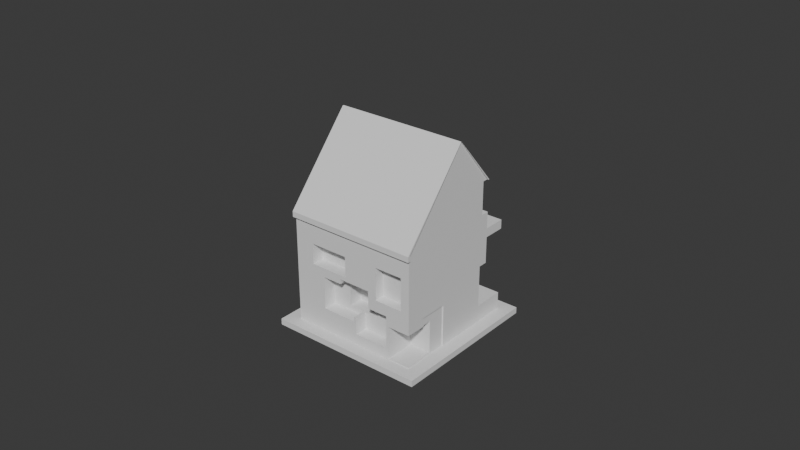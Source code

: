 # Source: Destoryed_House.blend  (saved by Blender 5.0.119; exported with 4.5.12 LTS)
import bpy
from mathutils import Matrix  # noqa: F401  (used for matrix-valued properties, if any)

bpy.ops.wm.read_factory_settings(use_empty=True)
scene = bpy.context.scene
scene.name = 'Scene'

# ---- collections
col_collection = bpy.data.collections.new('Collection'); scene.collection.children.link(col_collection)

# ---- world
world_world = bpy.data.worlds.new('World'); scene.world = world_world
world_world.use_nodes = True; world_world.node_tree.nodes.clear()
_N = world_world.node_tree.nodes; _L = world_world.node_tree.links
n0 = _N.new('ShaderNodeOutputWorld'); n0.name = 'World Output'; n0.location = (200, 100)
n1 = _N.new('ShaderNodeBackground'); n1.name = 'Background'; n1.location = (-200, 100)
n1.inputs[0].default_value = (0.05088, 0.05088, 0.05088, 1.0)
_L.new(n1.outputs[0], n0.inputs[0])
n0.is_active_output = True
world_world.color = (0.05088, 0.05088, 0.05088)
world_world.sun_shadow_jitter_overblur = 0.0

# ---- meshes
me_cube_001 = bpy.data.meshes.new('Cube.001')
me_cube_001.from_pydata([(-0.02838, -0.02391, -0.02689), (0.003601, 0.01273, -0.01547), (0.008494, 0.01273, -0.01939), (0.001946, 0.01273, -0.01083), (-0.01801, 0.01104, 0.002812), (-0.003891, 0.0157, -0.005006), (0.00383, 0.0157, 0.00544), (-0.01801, 0.001618, 0.01872), (-0.02444, -0.01997, -0.02489), (0.008494, 0.01235, -0.005993), (0.001946, 0.01273, 0.002573), (-0.003891, 0.0157, 0.002663), (-0.01801, 0.001618, 0.02929), (-0.01801, 0.01104, 0.01338), (0.003601, 0.01273, -0.0078), (-0.02838, 0.02689, -0.02689), (-0.0178, -0.016, -0.003872), (0.01075, -0.01009, -0.02454), (-0.007291, -0.01144, -0.01578), (0.006073, -0.01677, -0.007067), (-0.01361, -0.01585, -0.01733), (-0.001465, -0.01585, -0.02136), (-0.0178, -0.016, 0.00278), (0.01075, -0.01009, -0.01397), (-0.02444, 0.02295, -0.02489), (-0.007291, -0.01144, -0.005211), (0.006073, -0.01677, 0.003371), (-0.01361, -0.01585, -0.006768), (0.01127, 0.01273, -0.01547), (0.001872, 0.01104, 0.002812), (0.001872, 0.001618, 0.01872), (-0.01616, -0.007349, -0.02473), (0.01535, 0.01235, -0.01083), (0.02242, -0.02391, -0.02689), (0.0171, 0.01545, 0.001047), (0.02242, 0.02689, -0.02689), (0.01535, 0.01273, 0.002573), (0.01127, 0.01273, -0.0078), (0.001872, 0.01104, 0.01338), (0.001872, 0.001618, 0.02929), (-0.01616, -0.007349, -0.01416), (0.003778, 0.0157, 0.002663), (-0.02838, -0.02391, -0.02489), (-0.005285, -0.016, -0.003872), (0.009851, -0.01585, -0.02136), (0.01518, -0.01677, -0.007067), (0.003249, -0.01144, -0.01578), (-0.01616, 0.006051, -0.02473), (-0.002291, -0.01585, -0.01733), (-0.02838, 0.02689, -0.02489), (0.003249, -0.01144, -0.005211), (0.01518, -0.01677, 0.003371), (-0.005285, -0.016, 0.00278), (-0.01616, 0.006051, -0.01416), (0.009851, -0.01585, -0.0108), (0.02242, 0.02689, -0.02489), (0.02242, -0.02391, -0.02489), (-0.02444, -0.01997, 0.009625), (-0.02444, 0.02295, 0.009625), (-0.02444, -0.01997, 0.01141), (-0.02444, 0.02295, 0.01141), (0.01848, -0.01997, 0.01141), (-0.02444, 0.02383, 0.009625), (0.01848, -0.02085, 0.009625), (-0.02444, -0.02085, 0.009625), (-0.02444, 0.02383, 0.01141), (0.01848, -0.02085, 0.01141), (-0.02444, -0.02085, 0.01141), (-0.02444, 0.001546, 0.0373), (0.01848, 0.001546, 0.0373), (0.01848, 0.001442, 0.0373), (-0.02444, 0.001442, 0.0373), (0.01848, 0.02295, -0.02489), (0.01848, -0.01997, -0.02489), (0.01848, -0.01997, 0.009625), (-0.024, -0.01997, -0.02489), (-0.024, 0.02295, -0.02489), (-0.024, -0.01997, 0.009625), (-0.024, 0.02295, 0.009625), (0.01804, -0.01997, 0.009625), (0.01804, 0.02295, -0.02489), (0.01804, -0.01997, -0.02489), (-0.024, -0.01997, 0.01141), (-0.024, 0.02295, 0.01141), (0.01804, -0.01997, 0.01141), (-0.024, 0.001546, 0.0373), (0.01804, 0.001546, 0.0373), (-0.024, 0.001442, 0.0373), (0.01804, 0.001442, 0.0373), (0.01804, -0.004399, -0.01128), (0.01804, -0.01353, -0.01128), (0.01804, -0.004399, -0.02491), (0.01804, -0.01353, -0.02491), (0.01768, -0.01353, -0.01128), (0.01768, -0.004399, -0.01128), (0.01768, -0.01353, -0.02491), (0.01768, -0.004399, -0.02491), (-0.01801, 0.02383, 0.01141), (-0.01801, 0.02214, 0.01338), (-0.01801, 0.01754, 0.01872), (0.0003904, 0.01754, 0.01872), (-0.01801, 0.008443, 0.02929), (0.001872, 0.01526, 0.02138), (0.0003904, 0.02214, 0.01338), (0.001872, 0.008443, 0.02929), (0.01848, 0.01526, 0.02138), (-0.01801, 0.02383, 0.009625), (0.00383, 0.02383, 0.009625), (0.001872, 0.02383, 0.009625), (0.00383, 0.02383, 0.01081), (0.001872, 0.02383, 0.01081), (-0.01801, 0.02295, 0.009625), (0.00383, 0.02295, 0.009625), (0.001872, 0.02295, 0.009625), (0.01848, 0.01472, 0.02138), (0.01804, 0.01472, 0.02138), (0.01768, -0.01009, -0.02454), (0.01768, -0.01009, -0.01397), (0.01768, -0.01353, -0.02454), (0.01768, -0.01353, -0.01397), (0.01804, -0.01353, -0.02454), (0.01804, -0.01353, -0.01397), (0.003601, 0.01273, -0.01083), (0.003601, 0.01273, -0.0078), (0.003601, 0.02295, -0.01547), (0.003601, 0.02295, -0.01083), (0.01127, 0.01235, -0.0078), (0.01127, 0.01273, -0.01547), (0.01127, 0.01235, -0.01083), (0.008494, 0.02295, -0.01547), (0.008494, 0.01273, -0.01547), (0.008494, 0.01235, -0.0078), (0.008494, 0.01273, -0.01083), (0.008494, 0.02295, -0.01939), (0.01804, 0.02295, -0.01939), (0.01804, 0.01273, -0.01939), (0.01804, 0.01273, -0.005993), (0.01804, 0.0157, -0.005993), (0.01535, 0.01235, -0.005993), (0.0171, 0.01545, -0.005993), (0.0171, 0.0157, -0.005993), (0.01535, 0.01545, -0.005993), (0.001946, 0.0157, -0.005006), (0.001946, 0.0157, 0.002573), (0.001946, 0.02295, -0.01083), (0.001946, 0.02295, -0.005006), (0.01535, 0.01545, 0.001047), (0.01535, 0.0157, 0.002515), (0.01535, 0.02295, 0.002573), (0.01535, 0.02295, 0.002515), (0.01535, 0.0157, 0.001047), (0.003778, 0.0157, 0.002573), (0.003778, 0.02295, 0.002573), (0.0171, 0.0157, 0.001047), (-0.003891, 0.02295, 0.002663), (-0.003891, 0.02295, -0.005006), (0.003778, 0.02295, 0.002663), (0.01804, 0.0157, 0.002515), (0.01804, 0.02295, 0.002515), (0.01804, 0.02295, 0.00544), (0.00383, 0.02295, 0.00544), (0.01804, 0.01748, 0.00544), (0.01804, 0.0157, 0.00544), (0.0003904, 0.01307, 0.01872), (0.0003904, 0.01307, 0.01338), (0.001872, 0.01307, 0.02138), (0.01804, 0.01307, 0.02138), (0.001872, 0.01307, 0.01081), (0.001872, 0.01307, 0.01338), (0.01804, 0.01307, 0.01141), (0.01804, 0.01307, 0.01081), (0.001872, 0.01307, 0.01872), (0.01804, 0.0157, 0.01081), (0.00383, 0.0157, 0.01081), (-0.024, 0.006051, -0.01416), (-0.024, 0.006051, -0.02473), (-0.024, -0.007349, -0.01416), (-0.024, -0.007349, -0.02473), (-0.01801, 0.02295, 0.002812), (0.001872, 0.02295, 0.002812), (-0.001465, -0.01997, -0.02136), (-0.001465, -0.01585, -0.01578), (-0.001465, -0.01997, -0.01578), (0.003249, -0.01585, -0.0108), (0.003249, -0.01585, -0.01578), (0.009851, -0.01997, -0.01675), (0.009851, -0.01997, -0.0108), (0.009851, -0.01997, -0.02136), (0.003249, -0.01997, -0.0108), (-0.01361, -0.01997, -0.006768), (-0.01361, -0.01997, -0.01733), (-0.007291, -0.01585, -0.006768), (-0.007291, -0.01585, -0.01578), (-0.002291, -0.01585, -0.01578), (-0.002291, -0.01997, -0.01733), (-0.002291, -0.01997, -0.01578), (-0.007291, -0.01997, -0.006768), (0.006073, -0.01997, 0.003371), (0.006073, -0.01997, -0.007067), (0.01518, -0.01997, 0.003371), (0.01518, -0.01997, -0.007067), (0.009907, -0.01997, -0.007067), (-0.007291, -0.01997, -0.005211), (0.003249, -0.01997, -0.006), (0.003249, -0.01997, -0.005211), (-0.006505, -0.01997, -0.005211), (0.01075, -0.01997, -0.01397), (0.01075, -0.01997, -0.02177), (0.01075, -0.01997, -0.02454), (0.01804, -0.01997, -0.02454), (0.01804, -0.01997, -0.01397), (-0.0178, -0.01997, 0.00278), (-0.0178, -0.01997, -0.003872), (-0.005285, -0.01997, 0.00278), (-0.005285, -0.01997, -0.003872), (-0.01191, -0.01997, -0.003872), (0.01804, 0.0157, 0.009625)], [], [(0, 42, 49, 15), (15, 49, 55, 35), (35, 55, 56, 33), (33, 56, 42, 0), (15, 35, 33, 0), (8, 24, 49, 42), (72, 55, 49, 24, 76, 80), (72, 73, 56, 55), (8, 42, 56, 73, 81, 75), (58, 60, 65, 62), (186, 201, 198, 203, 188), (185, 187, 207, 206), (195, 194, 190, 189, 215, 212, 211, 213, 214, 205, 204, 203, 198, 197, 199, 200, 201, 186, 185, 206, 210, 79, 77, 75, 81, 209, 208, 207, 187, 180, 182), (205, 214, 215, 189, 196, 202), (102, 104, 101, 99, 100, 103, 98, 97, 65, 68, 85, 86, 69, 105), (61, 70, 66), (61, 74, 79, 84), (64, 63, 66, 67), (106, 62, 65, 97), (110, 109, 107, 108), (79, 74, 63, 64, 57, 77), (74, 61, 66, 63), (62, 106, 111, 78, 58), (107, 112, 113, 108), (59, 57, 64, 67), (59, 67, 71), (87, 88, 86, 85), (68, 71, 87, 85), (70, 69, 86, 88), (60, 68, 65), (70, 61, 84, 88), (71, 67, 66, 70, 88, 87), (69, 114, 105), (69, 70, 88, 86), (87, 71, 68, 85), (175, 76, 75, 177), (75, 77, 78, 76, 175, 174, 176, 177), (216, 172, 170, 169, 84, 79), (78, 77, 82, 83), (166, 115, 86, 88, 84, 169), (85, 83, 82, 87), (216, 79, 90, 89, 161, 162), (157, 158, 159, 161, 89, 91, 80, 134, 135, 136, 137), (209, 81, 92, 120), (121, 90, 79, 210), (68, 60, 83, 85), (57, 59, 82, 77), (114, 69, 86, 115), (60, 58, 78, 83), (118, 95, 96, 94, 93, 119, 117, 116), (59, 71, 87, 82), (24, 8, 75, 76), (113, 112, 160, 159, 158, 149, 148, 152, 156, 154, 155, 145, 144, 125, 124, 129, 133, 134, 80, 76, 78, 111, 178, 179), (89, 90, 93, 94), (73, 72, 91, 92), (92, 91, 96, 95), (91, 89, 94, 96), (92, 95, 118, 120), (119, 93, 90, 121), (122, 123, 14, 1, 124, 125), (127, 28, 37, 126, 128), (14, 37, 28, 1), (124, 1, 28, 127, 130, 129), (126, 37, 14, 123, 131), (130, 2, 133, 129), (135, 2, 130, 127, 128, 32, 138, 136), (128, 132, 131, 126), (126, 131, 9, 138, 32, 128), (133, 2, 135, 134), (140, 137, 136, 138, 141, 139), (10, 3, 144, 145, 142, 143), (147, 150, 146, 141, 138, 36, 148, 149), (3, 10, 36, 138, 9, 131, 123, 122), (126, 131, 9, 138, 32, 128), (128, 126, 131, 132), (144, 3, 122, 125), (36, 10, 143, 151, 152, 148), (140, 139, 34, 153), (146, 34, 139, 141), (34, 146, 150, 153), (154, 11, 5, 155), (151, 41, 156, 152), (142, 5, 11, 41, 151, 143), (155, 5, 142, 145), (41, 11, 154, 156), (137, 140, 153, 150, 147, 157), (149, 158, 157, 147), (107, 109, 173, 6, 160, 112), (162, 6, 173, 172, 216), (161, 159, 160, 6, 162), (100, 163, 164, 103), (170, 167, 168, 164, 163, 171, 165, 166, 169), (173, 109, 110, 167, 170, 172), (102, 105, 114, 115, 166, 165), (47, 53, 174, 175), (40, 53, 47, 31), (40, 31, 177, 176), (177, 31, 47, 175), (174, 53, 40, 176), (12, 7, 99, 101), (171, 30, 39, 104, 102, 165), (12, 39, 30, 7), (99, 7, 30, 171, 163, 100), (39, 12, 101, 104), (97, 98, 13, 4, 178, 111, 106), (110, 108, 113, 179, 29, 38, 168, 167), (13, 38, 29, 4), (178, 4, 29, 179), (38, 13, 98, 103, 164, 168), (180, 21, 181, 182), (181, 21, 44, 54, 183, 184), (54, 44, 187, 185, 186), (187, 44, 21, 180), (188, 183, 54, 186), (190, 20, 27, 189), (191, 27, 20, 48, 193, 192), (48, 194, 195, 193), (194, 48, 20, 190), (191, 196, 189, 27), (19, 26, 197, 198), (26, 19, 45, 51), (51, 45, 200, 199), (200, 45, 19, 198, 201), (26, 51, 199, 197), (191, 192, 18, 25, 202, 196), (25, 18, 46, 50), (50, 46, 184, 183, 188, 203, 204), (182, 181, 184, 46, 18, 192, 193, 195), (205, 202, 25, 50, 204), (17, 23, 206, 207, 208), (117, 23, 17, 116), (120, 118, 116, 17, 208, 209), (206, 23, 117, 119, 121, 210), (16, 22, 211, 212), (22, 16, 43, 52), (52, 43, 214, 213), (214, 43, 16, 212, 215), (211, 22, 52, 213), (81, 73, 92), (80, 91, 72)])
_uv = me_cube_001.uv_layers.new(name='UVMap')
_uv.uv.foreach_set('vector', [0.375, 0.0, 0.625, 0.0, 0.625, 0.25, 0.375, 0.25, 0.375, 0.25, 0.625, 0.25, 0.625, 0.5, 0.375, 0.5, 0.375, 0.5, 0.625, 0.5, 0.625, 0.75, 0.375, 0.75, 0.375, 0.75, 0.625, 0.75, 0.625, 1.0, 0.375, 1.0, 0.125, 0.5, 0.375, 0.5, 0.375, 0.75, 0.125, 0.75, 0.8556, 0.7306, 0.8556, 0.5194, 0.875, 0.5, 0.875, 0.75, 0.6444, 0.5194, 0.625, 0.5, 0.875, 0.5, 0.8556, 0.5194, 0.8534, 0.5194, 0.6466, 0.5194, 0.6444, 0.5194, 0.6444, 0.7306, 0.625, 0.75, 0.625, 0.5, 0.8556, 0.7306, 0.875, 0.75, 0.625, 0.75, 0.6444, 0.7306, 0.6466, 0.7306, 0.8534, 0.7306, 0.8556, 0.5194, 0.8556, 0.5194, 0.8556, 0.5194, 0.8556, 0.5194, 0.6856, 0.7306, 0.6853, 0.7306, 0.7045, 0.7306, 0.7187, 0.7306, 0.7187, 0.7306, 0.6856, 0.7306, 0.6856, 0.7306, 0.681, 0.7306, 0.681, 0.7306, 0.7466, 0.7306, 0.7466, 0.7306, 0.8034, 0.7306, 0.8034, 0.7306, 0.7949, 0.7306, 0.8245, 0.7306, 0.8245, 0.7306, 0.7616, 0.7306, 0.7616, 0.7306, 0.7677, 0.7306, 0.7187, 0.7306, 0.7187, 0.7306, 0.7045, 0.7306, 0.7045, 0.7306, 0.6588, 0.7306, 0.6588, 0.7306, 0.6853, 0.7306, 0.6856, 0.7306, 0.6856, 0.7306, 0.681, 0.7306, 0.6444, 0.7306, 0.6444, 0.7306, 0.8556, 0.7306, 0.8556, 0.7306, 0.6444, 0.7306, 0.6444, 0.7306, 0.681, 0.7306, 0.681, 0.7306, 0.6856, 0.7306, 0.7424, 0.7306, 0.7424, 0.7306, 0.7677, 0.7306, 0.7616, 0.7306, 0.7949, 0.7306, 0.8034, 0.7306, 0.7717, 0.7306, 0.7717, 0.7306, 0.7261, 0.5194, 0.7261, 0.5194, 0.824, 0.5194, 0.824, 0.5194, 0.7334, 0.5194, 0.7334, 0.5194, 0.824, 0.5194, 0.824, 0.5194, 0.8556, 0.5194, 0.8556, 0.5194, 0.8534, 0.5194, 0.6466, 0.5194, 0.6444, 0.5194, 0.6444, 0.5194, 0.6444, 0.7306, 0.6444, 0.7306, 0.6444, 0.7306, 0.6444, 0.7306, 0.6444, 0.7306, 0.6444, 0.7306, 0.6444, 0.7306, 0.8556, 0.7306, 0.6444, 0.7306, 0.6444, 0.7306, 0.8556, 0.7306, 0.824, 0.5194, 0.8556, 0.5194, 0.8556, 0.5194, 0.824, 0.5194, 0.7261, 0.5194, 0.7165, 0.5194, 0.7165, 0.5194, 0.7261, 0.5194, 0.6466, 0.7306, 0.6444, 0.7306, 0.6444, 0.7306, 0.8556, 0.7306, 0.8556, 0.7306, 0.8534, 0.7306, 0.6444, 0.7306, 0.6444, 0.7306, 0.6444, 0.7306, 0.6444, 0.7306, 0.8556, 0.5194, 0.824, 0.5194, 0.824, 0.5194, 0.8534, 0.5194, 0.8556, 0.5194, 0.7165, 0.5194, 0.7165, 0.5194, 0.7261, 0.5194, 0.7261, 0.5194, 0.8556, 0.7306, 0.8556, 0.7306, 0.8556, 0.7306, 0.8556, 0.7306, 0.8556, 0.7306, 0.8556, 0.7306, 0.8556, 0.7306, 0.8534, 0.7306, 0.6466, 0.7306, 0.6466, 0.5194, 0.8534, 0.5194, 0.8556, 0.5194, 0.8556, 0.7306, 0.8534, 0.7306, 0.8534, 0.5194, 0.6444, 0.7306, 0.6444, 0.5194, 0.6466, 0.5194, 0.6466, 0.7306, 0.8556, 0.5194, 0.8556, 0.5194, 0.8556, 0.5194, 0.6444, 0.7306, 0.6444, 0.7306, 0.6444, 0.7306, 0.6444, 0.7306, 0.8556, 0.7306, 0.8556, 0.7306, 0.6444, 0.7306, 0.6444, 0.7306, 0.6466, 0.7306, 0.8534, 0.7306, 0.6444, 0.5194, 0.6444, 0.5194, 0.6444, 0.5194, 0.6444, 0.5194, 0.6444, 0.7306, 0.6444, 0.7306, 0.6444, 0.5194, 0.8556, 0.7306, 0.8556, 0.7306, 0.8556, 0.5194, 0.8556, 0.5194, 0.8556, 0.6026, 0.8556, 0.5194, 0.8556, 0.7306, 0.8556, 0.6685, 0.8556, 0.7306, 0.8556, 0.7306, 0.8556, 0.5194, 0.8556, 0.5194, 0.8556, 0.6026, 0.8556, 0.6026, 0.8556, 0.6685, 0.8556, 0.6685, 0.6444, 0.5551, 0.6444, 0.5551, 0.6444, 0.568, 0.6444, 0.568, 0.6444, 0.7306, 0.6444, 0.7306, 0.8556, 0.5194, 0.8556, 0.7306, 0.8556, 0.7306, 0.8556, 0.5194, 0.6444, 0.5317, 0.6444, 0.5194, 0.6444, 0.5194, 0.6444, 0.7306, 0.6444, 0.7306, 0.6444, 0.568, 0.8556, 0.5194, 0.8556, 0.5194, 0.8556, 0.7306, 0.8556, 0.7306, 0.6444, 0.5551, 0.6444, 0.7306, 0.6444, 0.6792, 0.6444, 0.5708, 0.6444, 0.5297, 0.6444, 0.5387, 0.6444, 0.533, 0.6444, 0.5194, 0.6444, 0.5194, 0.6444, 0.5297, 0.6444, 0.5708, 0.6444, 0.5708, 0.6444, 0.5194, 0.6444, 0.5194, 0.6444, 0.5386, 0.6444, 0.5386, 0.6444, 0.533, 0.6444, 0.7306, 0.6444, 0.7306, 0.6444, 0.6792, 0.6444, 0.6792, 0.6444, 0.6792, 0.6444, 0.6792, 0.6444, 0.7306, 0.6444, 0.7306, 0.8556, 0.5194, 0.8556, 0.5194, 0.8556, 0.5194, 0.8556, 0.5194, 0.8556, 0.7306, 0.8556, 0.7306, 0.8556, 0.7306, 0.8556, 0.7306, 0.6444, 0.5194, 0.6444, 0.5194, 0.6444, 0.5194, 0.6444, 0.5194, 0.8556, 0.5194, 0.8556, 0.5194, 0.8556, 0.5194, 0.8556, 0.5194, 0.6444, 0.6792, 0.6444, 0.6792, 0.6444, 0.5708, 0.6444, 0.5708, 0.6444, 0.6792, 0.6444, 0.6792, 0.6444, 0.6383, 0.6444, 0.6383, 0.8556, 0.7306, 0.8556, 0.7306, 0.8556, 0.7306, 0.8556, 0.7306, 0.8556, 0.5194, 0.8556, 0.7306, 0.8556, 0.7306, 0.8556, 0.5194, 0.7256, 0.5194, 0.7158, 0.5194, 0.7158, 0.5194, 0.6444, 0.5194, 0.6444, 0.5194, 0.6579, 0.5194, 0.6579, 0.5194, 0.7161, 0.5194, 0.7161, 0.5194, 0.7546, 0.5194, 0.7546, 0.5194, 0.7253, 0.5194, 0.7253, 0.5194, 0.717, 0.5194, 0.717, 0.5194, 0.6924, 0.5194, 0.6924, 0.5194, 0.6444, 0.5194, 0.6444, 0.5194, 0.8556, 0.5194, 0.8556, 0.5194, 0.8255, 0.5194, 0.8255, 0.5194, 0.7256, 0.5194, 0.6444, 0.5708, 0.6444, 0.6792, 0.6444, 0.6792, 0.6444, 0.5708, 0.6444, 0.7306, 0.6444, 0.5194, 0.6444, 0.5708, 0.6444, 0.6792, 0.6444, 0.6792, 0.6444, 0.5708, 0.6444, 0.5708, 0.6444, 0.6792, 0.6444, 0.5708, 0.6444, 0.5708, 0.6444, 0.5708, 0.6444, 0.5708, 0.6444, 0.6792, 0.6444, 0.6792, 0.6444, 0.6792, 0.6444, 0.6792, 0.6444, 0.6792, 0.6444, 0.6792, 0.6444, 0.6792, 0.6444, 0.6792, 0.5263, 0.0, 0.625, 0.0, 0.625, 0.0, 0.375, 0.0, 0.375, 0.1908, 0.5263, 0.1908, 0.375, 0.75, 0.375, 0.75, 0.625, 0.75, 0.625, 0.75, 0.5263, 0.75, 0.625, 1.0, 0.625, 0.75, 0.375, 0.75, 0.375, 1.0, 0.125, 0.5592, 0.125, 0.75, 0.375, 0.75, 0.375, 0.75, 0.2845, 0.75, 0.2845, 0.5592, 0.625, 0.75, 0.625, 0.75, 0.875, 0.75, 0.875, 0.75, 0.7155, 0.75, 0.4482, 0.0, 0.375, 0.0, 0.375, 0.1908, 0.4482, 0.1908, 0.375, 0.8218, 0.375, 1.0, 0.4482, 1.0, 0.4482, 0.9482, 0.5348, 0.9482, 0.5348, 0.8722, 0.625, 0.8722, 0.625, 0.8218, 0.5348, 0.9482, 0.5348, 1.0, 0.5913, 1.0, 0.5913, 0.9482, 0.5913, 0.9482, 0.5913, 1.0, 0.625, 1.0, 0.625, 0.8722, 0.5348, 0.8722, 0.5348, 0.9482, 0.125, 0.5592, 0.125, 0.75, 0.3032, 0.75, 0.3032, 0.5592, 0.7145, 0.6944, 0.6968, 0.6944, 0.6968, 0.75, 0.7472, 0.75, 0.7472, 0.6992, 0.7145, 0.6992, 0.625, 0.0, 0.375, 0.0, 0.375, 0.1908, 0.4836, 0.1908, 0.4836, 0.05559, 0.625, 0.05559, 0.6239, 0.6944, 0.5965, 0.6944, 0.5965, 0.6992, 0.4652, 0.6992, 0.4652, 0.75, 0.625, 0.75, 0.625, 0.5592, 0.6239, 0.5592, 0.375, 1.0, 0.625, 1.0, 0.625, 0.75, 0.4652, 0.75, 0.4652, 0.8778, 0.4315, 0.8778, 0.4315, 0.9691, 0.375, 0.9691, 0.4315, 0.826, 0.4315, 0.8778, 0.4652, 0.8778, 0.4652, 0.75, 0.375, 0.75, 0.375, 0.826, 0.375, 0.826, 0.4315, 0.826, 0.4315, 0.8778, 0.375, 0.8778, 0.125, 0.5592, 0.125, 0.75, 0.1559, 0.75, 0.1559, 0.5592, 0.625, 0.75, 0.875, 0.75, 0.875, 0.6944, 0.8408, 0.6944, 0.8408, 0.5592, 0.625, 0.5592, 0.3955, 0.7419, 0.3955, 0.75, 0.625, 0.75, 0.625, 0.7419, 0.625, 0.8071, 0.625, 0.75, 0.3955, 0.75, 0.3955, 0.8071, 0.625, 0.75, 0.6821, 0.75, 0.6821, 0.7419, 0.625, 0.7419, 0.625, 0.1352, 0.625, 0.0, 0.375, 0.0, 0.375, 0.1352, 0.6221, 0.75, 0.625, 0.75, 0.625, 0.6148, 0.6221, 0.6148, 0.375, 0.8097, 0.375, 1.0, 0.625, 1.0, 0.625, 0.75, 0.6221, 0.75, 0.6221, 0.8097, 0.125, 0.6148, 0.125, 0.75, 0.3153, 0.75, 0.3153, 0.6148, 0.625, 0.75, 0.875, 0.75, 0.875, 0.6148, 0.625, 0.6148, 0.3844, 0.8685, 0.3844, 0.8993, 0.5835, 0.8993, 0.5835, 0.9564, 0.625, 0.9564, 0.625, 0.8685, 0.8314, 0.6148, 0.7435, 0.6148, 0.7435, 0.75, 0.8314, 0.75, 0.5115, 0.1517, 0.5501, 0.1517, 0.5501, 0.0, 0.375, 0.0, 0.375, 0.1352, 0.5115, 0.1352, 0.375, 0.8213, 0.375, 1.0, 0.5501, 1.0, 0.5501, 0.8213, 0.5115, 0.8213, 0.3037, 0.717, 0.3037, 0.6148, 0.125, 0.6148, 0.125, 0.75, 0.3037, 0.75, 0.5623, 0.0834, 0.5623, 0.0, 0.4358, 0.0, 0.4358, 0.1693, 0.375, 0.778, 0.375, 0.9814, 0.4358, 0.9814, 0.4358, 1.0, 0.5623, 1.0, 0.5623, 0.9814, 0.625, 0.9814, 0.625, 0.778, 0.3893, 0.778, 0.1682, 0.7009, 0.1682, 0.5492, 0.1436, 0.5492, 0.1436, 0.75, 0.347, 0.75, 0.347, 0.7009, 0.8564, 0.7092, 0.6475, 0.7092, 0.6475, 0.7193, 0.653, 0.7193, 0.653, 0.75, 0.8564, 0.75, 0.375, 0.5, 0.625, 0.5, 0.625, 0.3261, 0.375, 0.3261, 0.625, 0.75, 0.625, 0.5, 0.375, 0.5, 0.375, 0.75, 0.625, 0.75, 0.375, 0.75, 0.375, 0.9239, 0.625, 0.9239, 0.2011, 0.75, 0.375, 0.75, 0.375, 0.5, 0.2011, 0.5, 0.7989, 0.5, 0.625, 0.5, 0.625, 0.75, 0.7989, 0.75, 0.625, 0.0, 0.375, 0.0, 0.375, 0.2294, 0.625, 0.09834, 0.375, 0.585, 0.375, 0.75, 0.625, 0.75, 0.625, 0.6517, 0.4377, 0.5535, 0.4377, 0.585, 0.625, 1.0, 0.625, 0.75, 0.375, 0.75, 0.375, 1.0, 0.125, 0.5206, 0.125, 0.75, 0.375, 0.75, 0.375, 0.585, 0.3564, 0.585, 0.3564, 0.5206, 0.625, 0.75, 0.875, 0.75, 0.875, 0.6517, 0.625, 0.6517, 0.5785, 0.2387, 0.625, 0.2072, 0.625, 0.0, 0.375, 0.0, 0.375, 0.2223, 0.5362, 0.2223, 0.5362, 0.2387, 0.5642, 0.5113, 0.5362, 0.5113, 0.5362, 0.5277, 0.375, 0.5277, 0.375, 0.75, 0.625, 0.75, 0.625, 0.7121, 0.5642, 0.7121, 0.625, 1.0, 0.625, 0.75, 0.375, 0.75, 0.375, 1.0, 0.125, 0.5277, 0.125, 0.75, 0.375, 0.75, 0.375, 0.5277, 0.625, 0.75, 0.875, 0.75, 0.875, 0.5428, 0.6436, 0.5428, 0.6436, 0.7121, 0.625, 0.7121, 0.375, 0.1409, 0.375, 0.25, 0.5072, 0.25, 0.5072, 0.1409, 0.5072, 0.25, 0.375, 0.25, 0.375, 0.5, 0.625, 0.5, 0.625, 0.3542, 0.5072, 0.3542, 0.625, 0.5, 0.375, 0.5, 0.375, 0.6091, 0.4841, 0.6091, 0.625, 0.6091, 0.375, 0.6091, 0.375, 0.5, 0.125, 0.5, 0.125, 0.6091, 0.7708, 0.6091, 0.7708, 0.5, 0.625, 0.5, 0.625, 0.6091, 0.375, 0.1409, 0.375, 0.25, 0.625, 0.25, 0.625, 0.1409, 0.625, 0.3895, 0.625, 0.25, 0.375, 0.25, 0.375, 0.5, 0.4118, 0.5, 0.4118, 0.3895, 0.375, 0.5, 0.375, 0.6091, 0.4118, 0.6091, 0.4118, 0.5, 0.375, 0.6091, 0.375, 0.5, 0.125, 0.5, 0.125, 0.6091, 0.7355, 0.5, 0.7355, 0.6091, 0.875, 0.6091, 0.875, 0.5, 0.375, 0.25, 0.625, 0.25, 0.625, 0.1447, 0.375, 0.1447, 0.625, 0.25, 0.375, 0.25, 0.375, 0.5, 0.625, 0.5, 0.625, 0.5, 0.375, 0.5, 0.375, 0.6053, 0.625, 0.6053, 0.375, 0.6053, 0.375, 0.5, 0.125, 0.5, 0.125, 0.6053, 0.2303, 0.6053, 0.875, 0.5, 0.625, 0.5, 0.625, 0.6053, 0.875, 0.6053, 0.5882, 0.1303, 0.375, 0.1303, 0.375, 0.25, 0.625, 0.25, 0.625, 0.01865, 0.5882, 0.01865, 0.625, 0.25, 0.375, 0.25, 0.375, 0.5, 0.625, 0.5, 0.625, 0.5, 0.375, 0.5, 0.375, 0.6197, 0.4928, 0.6197, 0.4928, 0.7314, 0.6064, 0.7314, 0.625, 0.7314, 0.2632, 0.7314, 0.2632, 0.6197, 0.375, 0.6197, 0.375, 0.5, 0.125, 0.5, 0.125, 0.6197, 0.2436, 0.6197, 0.2436, 0.7314, 0.8564, 0.7314, 0.875, 0.7314, 0.875, 0.5, 0.625, 0.5, 0.625, 0.7314, 0.375, 0.25, 0.625, 0.25, 0.625, 0.06567, 0.4407, 0.06567, 0.375, 0.06567, 0.625, 0.4249, 0.625, 0.25, 0.375, 0.25, 0.375, 0.4249, 0.3092, 0.5642, 0.2999, 0.5642, 0.2999, 0.5, 0.125, 0.5, 0.125, 0.6843, 0.3092, 0.6843, 0.875, 0.6843, 0.875, 0.5, 0.7001, 0.5, 0.7001, 0.5642, 0.6908, 0.5642, 0.6908, 0.6843, 0.375, 0.25, 0.625, 0.25, 0.625, 0.1324, 0.375, 0.1324, 0.625, 0.25, 0.375, 0.25, 0.375, 0.5, 0.625, 0.5, 0.625, 0.5, 0.375, 0.5, 0.375, 0.6176, 0.625, 0.6176, 0.375, 0.6176, 0.375, 0.5, 0.125, 0.5, 0.125, 0.6176, 0.2426, 0.6176, 0.875, 0.6176, 0.875, 0.5, 0.625, 0.5, 0.625, 0.6176, 0.6444, 0.7306, 0.6444, 0.7306, 0.6444, 0.6792, 0.6444, 0.5194, 0.6444, 0.5708, 0.6444, 0.5194])
me_cube_001.update()

# ---- objects
ob_house = bpy.data.objects.new('House', me_cube_001)

# ---- transforms, parenting, visibility, modifiers, constraints
ob_house.location = (0.0, 0.0, 0.0)

# ---- collection membership
col_collection.objects.link(ob_house)

# ---- scene / render settings (as saved in the file)
scene.frame_start = 1; scene.frame_end = 250; scene.frame_set(1)
scene.render.engine = 'BLENDER_EEVEE_NEXT'
scene.render.bake_bias = 0.0
scene.render.bake_samples = 0
scene.cycles.sampling_pattern = 'TABULATED_SOBOL'
scene.eevee.use_volume_custom_range = False
bpy.context.view_layer.update()

# ---- added for rendering (the .blend has no active camera and no usable light): camera, sun
cam_auto = bpy.data.cameras.new('AutoCamera')
cam_auto.lens = 50.0
cam_auto.sensor_width = 36.0
cam_auto.clip_end = 1000.0
ob_auto_camera = bpy.data.objects.new('AutoCamera', cam_auto)
scene.collection.objects.link(ob_auto_camera)
ob_auto_camera.location = (0.182068, -0.22056, 0.153243)
ob_auto_camera.rotation_euler = (1.09748, -7.21219e-08, 0.694738)
scene.camera = ob_auto_camera
light_auto_sun = bpy.data.lights.new('AutoSun', 'SUN')
light_auto_sun.energy = 3.0
light_auto_sun.angle = 0.0523599
ob_auto_sun = bpy.data.objects.new('AutoSun', light_auto_sun)
scene.collection.objects.link(ob_auto_sun)
ob_auto_sun.rotation_euler = (0.872665, 0.174533, 0.523599)
bpy.context.view_layer.update()
